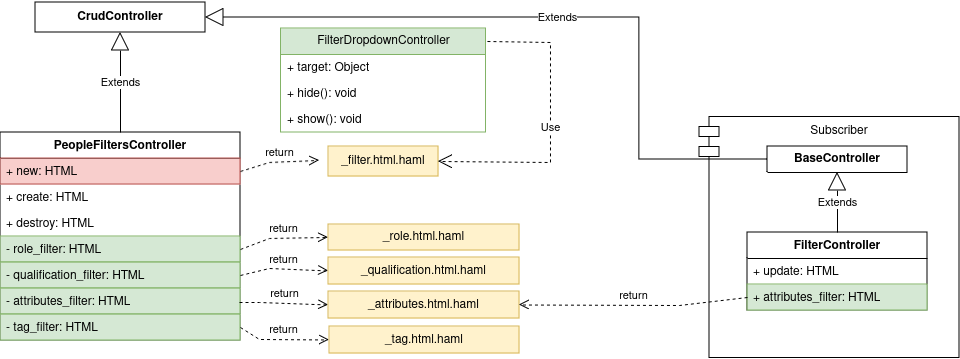

The diagram above was exported from draw.io. Its source (the exported page's mxGraphModel, read from the mxfile embedded in the PNG):
<mxGraphModel dx="1647" dy="955" grid="1" gridSize="10" guides="1" tooltips="1" connect="1" arrows="1" fold="1" page="1" pageScale="1" pageWidth="850" pageHeight="1100" math="0" shadow="0">
  <root>
    <mxCell id="0" />
    <mxCell id="1" parent="0" />
    <mxCell id="uUBzfawxWhZk7SW-hkkw-2" value="PeopleFiltersController" style="swimlane;fontStyle=1;align=center;verticalAlign=top;childLayout=stackLayout;horizontal=1;startSize=26;horizontalStack=0;resizeParent=1;resizeParentMax=0;resizeLast=0;collapsible=1;marginBottom=0;whiteSpace=wrap;html=1;" vertex="1" parent="1">
      <mxGeometry x="50" y="250" width="240" height="208" as="geometry" />
    </mxCell>
    <mxCell id="uUBzfawxWhZk7SW-hkkw-3" value="+ new: HTML" style="text;strokeColor=#b85450;fillColor=#f8cecc;align=left;verticalAlign=top;spacingLeft=4;spacingRight=4;overflow=hidden;rotatable=0;points=[[0,0.5],[1,0.5]];portConstraint=eastwest;whiteSpace=wrap;html=1;" vertex="1" parent="uUBzfawxWhZk7SW-hkkw-2">
      <mxGeometry y="26" width="240" height="26" as="geometry" />
    </mxCell>
    <mxCell id="uUBzfawxWhZk7SW-hkkw-4" value="+ create: HTML" style="text;strokeColor=none;fillColor=none;align=left;verticalAlign=top;spacingLeft=4;spacingRight=4;overflow=hidden;rotatable=0;points=[[0,0.5],[1,0.5]];portConstraint=eastwest;whiteSpace=wrap;html=1;" vertex="1" parent="uUBzfawxWhZk7SW-hkkw-2">
      <mxGeometry y="52" width="240" height="26" as="geometry" />
    </mxCell>
    <mxCell id="uUBzfawxWhZk7SW-hkkw-5" value="+ destroy: HTML" style="text;strokeColor=none;fillColor=none;align=left;verticalAlign=top;spacingLeft=4;spacingRight=4;overflow=hidden;rotatable=0;points=[[0,0.5],[1,0.5]];portConstraint=eastwest;whiteSpace=wrap;html=1;" vertex="1" parent="uUBzfawxWhZk7SW-hkkw-2">
      <mxGeometry y="78" width="240" height="26" as="geometry" />
    </mxCell>
    <mxCell id="uUBzfawxWhZk7SW-hkkw-6" value="- role_filter: HTML" style="text;strokeColor=#82b366;fillColor=#d5e8d4;align=left;verticalAlign=top;spacingLeft=4;spacingRight=4;overflow=hidden;rotatable=0;points=[[0,0.5],[1,0.5]];portConstraint=eastwest;whiteSpace=wrap;html=1;" vertex="1" parent="uUBzfawxWhZk7SW-hkkw-2">
      <mxGeometry y="104" width="240" height="26" as="geometry" />
    </mxCell>
    <mxCell id="uUBzfawxWhZk7SW-hkkw-7" value="- qualification_filter: HTML" style="text;strokeColor=#82b366;fillColor=#d5e8d4;align=left;verticalAlign=top;spacingLeft=4;spacingRight=4;overflow=hidden;rotatable=0;points=[[0,0.5],[1,0.5]];portConstraint=eastwest;whiteSpace=wrap;html=1;" vertex="1" parent="uUBzfawxWhZk7SW-hkkw-2">
      <mxGeometry y="130" width="240" height="26" as="geometry" />
    </mxCell>
    <mxCell id="uUBzfawxWhZk7SW-hkkw-8" value="- attributes_filter: HTML" style="text;strokeColor=#82b366;fillColor=#d5e8d4;align=left;verticalAlign=top;spacingLeft=4;spacingRight=4;overflow=hidden;rotatable=0;points=[[0,0.5],[1,0.5]];portConstraint=eastwest;whiteSpace=wrap;html=1;" vertex="1" parent="uUBzfawxWhZk7SW-hkkw-2">
      <mxGeometry y="156" width="240" height="26" as="geometry" />
    </mxCell>
    <mxCell id="uUBzfawxWhZk7SW-hkkw-9" value="- tag_filter: HTML" style="text;strokeColor=#82b366;fillColor=#d5e8d4;align=left;verticalAlign=top;spacingLeft=4;spacingRight=4;overflow=hidden;rotatable=0;points=[[0,0.5],[1,0.5]];portConstraint=eastwest;whiteSpace=wrap;html=1;" vertex="1" parent="uUBzfawxWhZk7SW-hkkw-2">
      <mxGeometry y="182" width="240" height="26" as="geometry" />
    </mxCell>
    <mxCell id="uUBzfawxWhZk7SW-hkkw-10" value="Extends" style="endArrow=block;endSize=16;endFill=0;html=1;rounded=0;exitX=0.5;exitY=0;exitDx=0;exitDy=0;" edge="1" parent="1" source="uUBzfawxWhZk7SW-hkkw-2" target="uUBzfawxWhZk7SW-hkkw-11">
      <mxGeometry width="160" relative="1" as="geometry">
        <mxPoint x="19" y="440" as="sourcePoint" />
        <mxPoint x="179" y="440" as="targetPoint" />
      </mxGeometry>
    </mxCell>
    <mxCell id="uUBzfawxWhZk7SW-hkkw-11" value="&lt;b&gt;CrudController&lt;/b&gt;" style="html=1;whiteSpace=wrap;" vertex="1" parent="1">
      <mxGeometry x="85" y="120" width="170" height="30" as="geometry" />
    </mxCell>
    <mxCell id="uUBzfawxWhZk7SW-hkkw-12" value="_filter.html.haml" style="html=1;whiteSpace=wrap;fillColor=#fff2cc;strokeColor=#d6b656;" vertex="1" parent="1">
      <mxGeometry x="378" y="264" width="110" height="30" as="geometry" />
    </mxCell>
    <mxCell id="uUBzfawxWhZk7SW-hkkw-13" value="return" style="html=1;verticalAlign=bottom;endArrow=open;dashed=1;endSize=8;curved=0;rounded=0;exitX=1;exitY=0.5;exitDx=0;exitDy=0;" edge="1" parent="1" source="uUBzfawxWhZk7SW-hkkw-3">
      <mxGeometry relative="1" as="geometry">
        <mxPoint x="479" y="440" as="sourcePoint" />
        <mxPoint x="369" y="278" as="targetPoint" />
        <Array as="points">
          <mxPoint x="319" y="280" />
        </Array>
      </mxGeometry>
    </mxCell>
    <mxCell id="uUBzfawxWhZk7SW-hkkw-14" value="return" style="html=1;verticalAlign=bottom;endArrow=open;dashed=1;endSize=8;curved=0;rounded=0;exitX=1;exitY=0.5;exitDx=0;exitDy=0;entryX=0;entryY=0.5;entryDx=0;entryDy=0;" edge="1" parent="1" source="uUBzfawxWhZk7SW-hkkw-6" target="uUBzfawxWhZk7SW-hkkw-15">
      <mxGeometry relative="1" as="geometry">
        <mxPoint x="449" y="420" as="sourcePoint" />
        <mxPoint x="369" y="356" as="targetPoint" />
        <Array as="points">
          <mxPoint x="319" y="356" />
        </Array>
      </mxGeometry>
    </mxCell>
    <mxCell id="uUBzfawxWhZk7SW-hkkw-15" value="_role.html.haml" style="html=1;whiteSpace=wrap;fillColor=#fff2cc;strokeColor=#d6b656;" vertex="1" parent="1">
      <mxGeometry x="378" y="342" width="191" height="26" as="geometry" />
    </mxCell>
    <mxCell id="uUBzfawxWhZk7SW-hkkw-16" value="return" style="html=1;verticalAlign=bottom;endArrow=open;dashed=1;endSize=8;curved=0;rounded=0;exitX=1;exitY=0.5;exitDx=0;exitDy=0;entryX=0;entryY=0.5;entryDx=0;entryDy=0;" edge="1" parent="1" source="uUBzfawxWhZk7SW-hkkw-7" target="uUBzfawxWhZk7SW-hkkw-17">
      <mxGeometry relative="1" as="geometry">
        <mxPoint x="289" y="386" as="sourcePoint" />
        <mxPoint x="369" y="386" as="targetPoint" />
        <Array as="points">
          <mxPoint x="319" y="386" />
        </Array>
      </mxGeometry>
    </mxCell>
    <mxCell id="uUBzfawxWhZk7SW-hkkw-17" value="_qualification.html.haml" style="html=1;whiteSpace=wrap;fillColor=#fff2cc;strokeColor=#d6b656;" vertex="1" parent="1">
      <mxGeometry x="378" y="375" width="191" height="27" as="geometry" />
    </mxCell>
    <mxCell id="uUBzfawxWhZk7SW-hkkw-18" value="return" style="html=1;verticalAlign=bottom;endArrow=open;dashed=1;endSize=8;curved=0;rounded=0;entryX=0;entryY=0.5;entryDx=0;entryDy=0;" edge="1" parent="1" target="uUBzfawxWhZk7SW-hkkw-19">
      <mxGeometry relative="1" as="geometry">
        <mxPoint x="289" y="420" as="sourcePoint" />
        <mxPoint x="370" y="420" as="targetPoint" />
        <Array as="points">
          <mxPoint x="309" y="420" />
        </Array>
      </mxGeometry>
    </mxCell>
    <mxCell id="uUBzfawxWhZk7SW-hkkw-19" value="_attributes.html.haml" style="html=1;whiteSpace=wrap;fillColor=#fff2cc;strokeColor=#d6b656;" vertex="1" parent="1">
      <mxGeometry x="378" y="409" width="191" height="27" as="geometry" />
    </mxCell>
    <mxCell id="uUBzfawxWhZk7SW-hkkw-20" value="return" style="html=1;verticalAlign=bottom;endArrow=open;dashed=1;endSize=8;curved=0;rounded=0;exitX=1;exitY=0.5;exitDx=0;exitDy=0;entryX=0;entryY=0.5;entryDx=0;entryDy=0;" edge="1" parent="1" source="uUBzfawxWhZk7SW-hkkw-9" target="uUBzfawxWhZk7SW-hkkw-21">
      <mxGeometry relative="1" as="geometry">
        <mxPoint x="251" y="445" as="sourcePoint" />
        <mxPoint x="369" y="457" as="targetPoint" />
        <Array as="points">
          <mxPoint x="309" y="457" />
        </Array>
      </mxGeometry>
    </mxCell>
    <mxCell id="uUBzfawxWhZk7SW-hkkw-21" value="_tag.html.haml" style="html=1;whiteSpace=wrap;fillColor=#fff2cc;strokeColor=#d6b656;" vertex="1" parent="1">
      <mxGeometry x="379" y="444" width="190" height="27" as="geometry" />
    </mxCell>
    <mxCell id="uUBzfawxWhZk7SW-hkkw-22" value="Subscriber" style="shape=module;align=left;spacingLeft=20;align=center;verticalAlign=top;whiteSpace=wrap;html=1;" vertex="1" parent="1">
      <mxGeometry x="749" y="234.5" width="260" height="241" as="geometry" />
    </mxCell>
    <mxCell id="uUBzfawxWhZk7SW-hkkw-23" value="&lt;b&gt;BaseController&lt;/b&gt;" style="swimlane;fontStyle=0;childLayout=stackLayout;horizontal=1;startSize=26;fillColor=none;horizontalStack=0;resizeParent=1;resizeParentMax=0;resizeLast=0;collapsible=1;marginBottom=0;whiteSpace=wrap;html=1;" vertex="1" parent="1">
      <mxGeometry x="817" y="264" width="140" height="26" as="geometry" />
    </mxCell>
    <mxCell id="uUBzfawxWhZk7SW-hkkw-24" value="FilterController" style="swimlane;fontStyle=1;align=center;verticalAlign=top;childLayout=stackLayout;horizontal=1;startSize=26;horizontalStack=0;resizeParent=1;resizeParentMax=0;resizeLast=0;collapsible=1;marginBottom=0;whiteSpace=wrap;html=1;" vertex="1" parent="1">
      <mxGeometry x="797" y="350" width="180" height="78" as="geometry" />
    </mxCell>
    <mxCell id="uUBzfawxWhZk7SW-hkkw-25" value="+ update: HTML" style="text;strokeColor=none;fillColor=none;align=left;verticalAlign=top;spacingLeft=4;spacingRight=4;overflow=hidden;rotatable=0;points=[[0,0.5],[1,0.5]];portConstraint=eastwest;whiteSpace=wrap;html=1;" vertex="1" parent="uUBzfawxWhZk7SW-hkkw-24">
      <mxGeometry y="26" width="180" height="26" as="geometry" />
    </mxCell>
    <mxCell id="uUBzfawxWhZk7SW-hkkw-26" value="+ attributes_filter: HTML" style="text;strokeColor=#82b366;fillColor=#d5e8d4;align=left;verticalAlign=top;spacingLeft=4;spacingRight=4;overflow=hidden;rotatable=0;points=[[0,0.5],[1,0.5]];portConstraint=eastwest;whiteSpace=wrap;html=1;" vertex="1" parent="uUBzfawxWhZk7SW-hkkw-24">
      <mxGeometry y="52" width="180" height="26" as="geometry" />
    </mxCell>
    <mxCell id="uUBzfawxWhZk7SW-hkkw-27" value="Extends" style="endArrow=block;endSize=16;endFill=0;html=1;rounded=0;exitX=0;exitY=0.5;exitDx=0;exitDy=0;entryX=1;entryY=0.5;entryDx=0;entryDy=0;" edge="1" parent="1" source="uUBzfawxWhZk7SW-hkkw-23" target="uUBzfawxWhZk7SW-hkkw-11">
      <mxGeometry width="160" relative="1" as="geometry">
        <mxPoint x="884" y="264" as="sourcePoint" />
        <mxPoint x="252" y="135" as="targetPoint" />
        <Array as="points">
          <mxPoint x="689" y="277" />
          <mxPoint x="689" y="135" />
        </Array>
      </mxGeometry>
    </mxCell>
    <mxCell id="uUBzfawxWhZk7SW-hkkw-28" value="Extends" style="endArrow=block;endSize=16;endFill=0;html=1;rounded=0;exitX=0.5;exitY=0;exitDx=0;exitDy=0;entryX=0.5;entryY=1;entryDx=0;entryDy=0;" edge="1" parent="1" source="uUBzfawxWhZk7SW-hkkw-24" target="uUBzfawxWhZk7SW-hkkw-23">
      <mxGeometry width="160" relative="1" as="geometry">
        <mxPoint x="179" y="249" as="sourcePoint" />
        <mxPoint x="180" y="160" as="targetPoint" />
      </mxGeometry>
    </mxCell>
    <mxCell id="uUBzfawxWhZk7SW-hkkw-29" value="return" style="html=1;verticalAlign=bottom;endArrow=open;dashed=1;endSize=8;curved=0;rounded=0;exitX=0;exitY=0.5;exitDx=0;exitDy=0;entryX=1;entryY=0.5;entryDx=0;entryDy=0;" edge="1" parent="1" source="uUBzfawxWhZk7SW-hkkw-26" target="uUBzfawxWhZk7SW-hkkw-19">
      <mxGeometry relative="1" as="geometry">
        <mxPoint x="638" y="360" as="sourcePoint" />
        <mxPoint x="579" y="423" as="targetPoint" />
        <Array as="points">
          <mxPoint x="729" y="423" />
        </Array>
      </mxGeometry>
    </mxCell>
    <mxCell id="uUBzfawxWhZk7SW-hkkw-30" value="FilterDropdownController" style="swimlane;fontStyle=0;childLayout=stackLayout;horizontal=1;startSize=26;fillColor=#d5e8d4;horizontalStack=0;resizeParent=1;resizeParentMax=0;resizeLast=0;collapsible=1;marginBottom=0;whiteSpace=wrap;html=1;strokeColor=#82b366;" vertex="1" parent="1">
      <mxGeometry x="330.5" y="146" width="205" height="104" as="geometry" />
    </mxCell>
    <mxCell id="uUBzfawxWhZk7SW-hkkw-31" value="+ target: Object" style="text;strokeColor=none;fillColor=none;align=left;verticalAlign=top;spacingLeft=4;spacingRight=4;overflow=hidden;rotatable=0;points=[[0,0.5],[1,0.5]];portConstraint=eastwest;whiteSpace=wrap;html=1;" vertex="1" parent="uUBzfawxWhZk7SW-hkkw-30">
      <mxGeometry y="26" width="205" height="26" as="geometry" />
    </mxCell>
    <mxCell id="uUBzfawxWhZk7SW-hkkw-32" value="+ hide(): void" style="text;strokeColor=none;fillColor=none;align=left;verticalAlign=top;spacingLeft=4;spacingRight=4;overflow=hidden;rotatable=0;points=[[0,0.5],[1,0.5]];portConstraint=eastwest;whiteSpace=wrap;html=1;" vertex="1" parent="uUBzfawxWhZk7SW-hkkw-30">
      <mxGeometry y="52" width="205" height="26" as="geometry" />
    </mxCell>
    <mxCell id="uUBzfawxWhZk7SW-hkkw-33" value="+ show(): void" style="text;strokeColor=none;fillColor=none;align=left;verticalAlign=top;spacingLeft=4;spacingRight=4;overflow=hidden;rotatable=0;points=[[0,0.5],[1,0.5]];portConstraint=eastwest;whiteSpace=wrap;html=1;" vertex="1" parent="uUBzfawxWhZk7SW-hkkw-30">
      <mxGeometry y="78" width="205" height="26" as="geometry" />
    </mxCell>
    <mxCell id="uUBzfawxWhZk7SW-hkkw-34" value="Use" style="endArrow=open;endSize=12;dashed=1;html=1;rounded=0;exitX=1.007;exitY=0.125;exitDx=0;exitDy=0;exitPerimeter=0;entryX=1;entryY=0.5;entryDx=0;entryDy=0;" edge="1" parent="1" source="uUBzfawxWhZk7SW-hkkw-30" target="uUBzfawxWhZk7SW-hkkw-12">
      <mxGeometry width="160" relative="1" as="geometry">
        <mxPoint x="350" y="520" as="sourcePoint" />
        <mxPoint x="510" y="520" as="targetPoint" />
        <Array as="points">
          <mxPoint x="600" y="160" />
          <mxPoint x="600" y="280" />
        </Array>
      </mxGeometry>
    </mxCell>
  </root>
</mxGraphModel>